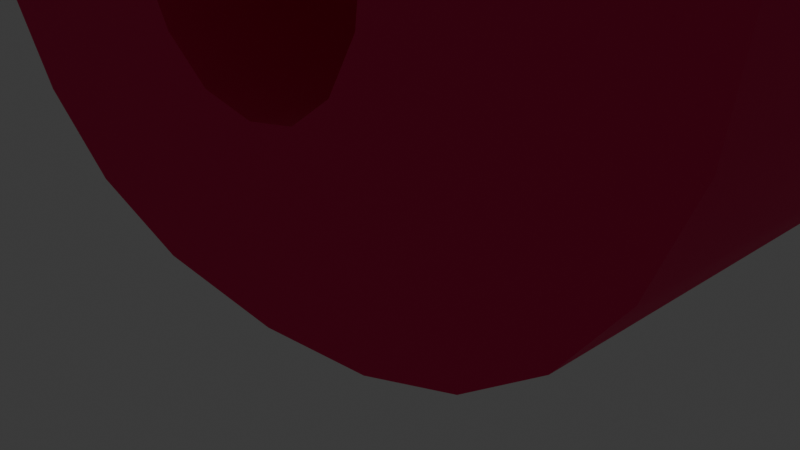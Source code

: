 # Source: six.blend  (saved by Blender 4.5.90; exported with 4.5.12 LTS)
import bpy
from mathutils import Matrix  # noqa: F401  (used for matrix-valued properties, if any)

bpy.ops.wm.read_factory_settings(use_empty=True)
scene = bpy.context.scene
scene.name = 'Scene'

# ---- collections
col_collection = bpy.data.collections.new('Collection'); scene.collection.children.link(col_collection)

# ---- materials (node trees are filled in below, after node groups)
mat_color_3888547 = bpy.data.materials.new('color_3888547')
mat_color_3888547.diffuse_color = (0.2314, 0.3333, 0.6392, 1.0)

# ---- material node trees
mat_color_3888547.use_nodes = True; mat_color_3888547.node_tree.nodes.clear()
_N = mat_color_3888547.node_tree.nodes; _L = mat_color_3888547.node_tree.links
n0 = _N.new('ShaderNodeBsdfPrincipled'); n0.name = 'Principled BSDF'; n0.location = (10, 300)
n0.inputs[0].default_value = (0.8148, 0.01298, 0.1248, 1.0)
n0.inputs[2].default_value = 1.0
n1 = _N.new('ShaderNodeOutputMaterial'); n1.name = 'Material Output'; n1.location = (300, 300)
_L.new(n0.outputs[0], n1.inputs[0])
n1.is_active_output = True

# ---- world
world_world = bpy.data.worlds.new('World'); scene.world = world_world
world_world.use_nodes = True; world_world.node_tree.nodes.clear()
_N = world_world.node_tree.nodes; _L = world_world.node_tree.links
n0 = _N.new('ShaderNodeOutputWorld'); n0.name = 'World Output'; n0.location = (300, 300)
n1 = _N.new('ShaderNodeBackground'); n1.name = 'Background'; n1.location = (10, 300)
n1.inputs[0].default_value = (0.05088, 0.05088, 0.05088, 1.0)
_L.new(n1.outputs[0], n0.inputs[0])
n0.is_active_output = True
world_world.color = (0.05088, 0.05088, 0.05088)
world_world.sun_shadow_jitter_overblur = 0.0

# ---- cameras
cam_camera = bpy.data.cameras.new('Camera')
cam_camera.clip_end = 100.0
cam_camera.ortho_scale = 7.314

# ---- lights
light_light = bpy.data.lights.new('Light', 'POINT')
light_light.energy = 1000.0
light_light.shadow_soft_size = 0.1

# ---- meshes
me_object_5 = bpy.data.meshes.new('Object_5')
me_object_5.from_pydata([(34.22, 11.39, 0.0), (34.11, 12.17, 0.0), (31.04, 12.19, 0.0), (36.48, 8.432, 0.0), (35.62, 10.33, 0.0), (35.13, 8.7, 0.0), (37.84, 8.697, 0.0), (36.19, 10.46, 0.0), (38.98, 9.489, 0.0), (36.67, 10.82, 0.0), (35.03, 10.45, 0.0), (34.0, 9.527, 0.0), (32.15, 5.954, 0.0), (34.45, 7.203, 0.0), (31.2, 7.747, 0.0), (30.89, 10.34, 0.0), (36.99, 13.05, 0.0), (38.87, 14.96, 0.0), (36.68, 13.62, 0.0), (37.09, 12.25, 0.0), (39.87, 13.21, 0.0), (35.75, 16.0, 0.0), (36.22, 13.97, 0.0), (37.02, 15.88, 0.0), (39.74, 10.69, 0.0), (36.98, 11.43, 0.0), (38.05, 15.54, 0.0), (34.26, 15.86, 0.0), (35.67, 14.08, 0.0), (39.48, 14.17, 0.0), (40.0, 12.17, 0.0), (35.06, 13.96, 0.0), (33.09, 15.43, 0.0), (34.56, 13.57, 0.0), (34.54, 10.81, 0.0), (32.19, 14.7, 0.0), (31.49, 13.63, 0.0), (34.22, 12.97, 0.0), (37.02, 15.88, -4.0), (35.75, 16.0, -4.0), (37.72, 4.868, -4.0), (36.31, 6.712, -4.0), (39.0, 5.762, -4.0), (36.71, 7.618, -4.0), (39.77, 7.24, -4.0), (35.61, 6.448, -4.0), (35.64, 4.562, -4.0), (34.94, 6.637, -4.0), (33.65, 4.91, -4.0), (34.45, 7.203, -4.0), (32.15, 5.954, -4.0), (31.2, 7.747, -4.0), (36.48, 8.432, -4.0), (36.19, 10.46, -4.0), (37.84, 8.697, -4.0), (36.67, 10.82, -4.0), (34.0, 9.527, -4.0), (30.89, 10.34, -4.0), (38.05, 15.54, -4.0), (36.22, 13.97, -4.0), (38.87, 14.96, -4.0), (36.68, 13.62, -4.0), (39.48, 14.17, -4.0), (36.99, 13.05, -4.0), (39.87, 13.21, -4.0), (40.0, 12.17, -4.0), (39.74, 10.69, -4.0), (38.98, 9.489, -4.0), (37.09, 12.25, -4.0), (36.98, 11.43, -4.0), (33.09, 15.43, -4.0), (34.26, 15.86, -4.0), (34.11, 12.17, -4.0), (34.22, 12.97, -4.0), (34.56, 13.57, -4.0), (35.06, 13.96, -4.0), (35.67, 14.08, -4.0), (35.62, 10.33, -4.0), (35.03, 10.45, -4.0), (34.54, 10.81, -4.0), (34.22, 11.39, -4.0), (31.04, 12.19, -4.0), (31.49, 13.63, -4.0), (32.19, 14.7, -4.0), (39.77, 7.24, 0.0), (36.71, 7.618, 0.0), (39.0, 5.762, 0.0), (37.72, 4.868, 0.0), (36.31, 6.712, 0.0), (34.94, 6.637, 0.0), (35.64, 4.562, 0.0), (35.61, 6.448, 0.0), (33.65, 4.91, 0.0), (35.13, 8.7, -4.0), (35.64, 4.562, 0.0), (37.72, 4.868, 0.0), (32.19, 14.7, -4.0), (34.54, 10.81, -4.0), (35.62, 10.33, -4.0), (35.67, 14.08, -4.0), (34.26, 15.86, -4.0), (33.09, 15.43, -4.0), (37.09, 12.25, -4.0), (40.0, 12.17, -4.0), (39.87, 13.21, -4.0), (36.99, 13.05, -4.0), (38.87, 14.96, -4.0), (36.22, 13.97, -4.0), (30.89, 10.34, -4.0), (34.0, 9.527, -4.0), (34.0, 9.527, -4.0), (37.84, 8.697, -4.0), (36.19, 10.46, -4.0), (36.48, 8.432, -4.0), (34.56, 13.57, -4.0), (33.65, 4.91, -4.0), (34.11, 12.17, -4.0), (34.94, 6.637, -4.0), (36.22, 13.97, 0.0), (37.09, 12.25, 0.0), (34.26, 15.86, 0.0), (33.65, 4.91, 0.0), (38.05, 15.54, -4.0), (34.56, 13.57, 0.0), (38.87, 14.96, 0.0), (35.61, 6.448, 0.0), (38.98, 9.489, -4.0), (31.2, 7.747, 0.0), (34.45, 7.203, 0.0), (34.0, 9.527, 0.0), (34.0, 9.527, 0.0), (32.15, 5.954, 0.0), (36.67, 10.82, -4.0), (36.48, 8.432, 0.0), (36.71, 7.618, 0.0), (36.71, 7.618, 0.0), (31.04, 12.19, 0.0), (34.54, 10.81, 0.0), (36.67, 10.82, 0.0), (34.22, 11.39, -4.0), (36.68, 13.62, -4.0), (35.62, 10.33, 0.0), (31.49, 13.63, -4.0), (33.09, 15.43, 0.0), (36.19, 10.46, 0.0), (36.98, 11.43, -4.0), (39.48, 14.17, -4.0), (38.98, 9.489, 0.0), (31.04, 12.19, -4.0), (34.22, 11.39, 0.0), (36.68, 13.62, 0.0), (36.71, 7.618, -4.0), (36.71, 7.618, -4.0), (35.13, 8.7, -4.0), (34.94, 6.637, 0.0), (34.11, 12.17, 0.0), (37.84, 8.697, 0.0), (39.87, 13.21, 0.0), (35.03, 10.45, -4.0), (36.99, 13.05, 0.0), (37.02, 15.88, -4.0), (32.15, 5.954, -4.0), (30.89, 10.34, 0.0), (35.75, 16.0, 0.0), (34.22, 12.97, -4.0), (35.03, 10.45, 0.0), (37.02, 15.88, 0.0), (34.45, 7.203, -4.0), (39.74, 10.69, 0.0), (38.05, 15.54, 0.0), (35.67, 14.08, 0.0), (36.98, 11.43, 0.0), (39.48, 14.17, 0.0), (39.0, 5.762, 0.0), (39.74, 10.69, -4.0), (35.06, 13.96, 0.0), (32.19, 14.7, 0.0), (31.49, 13.63, 0.0), (34.22, 12.97, 0.0), (35.75, 16.0, -4.0), (40.0, 12.17, 0.0), (37.72, 4.868, -4.0), (36.31, 6.712, 0.0), (36.31, 6.712, 0.0), (39.77, 7.24, 0.0), (39.77, 7.24, 0.0), (35.06, 13.96, -4.0), (39.0, 5.762, -4.0), (36.31, 6.712, -4.0), (36.31, 6.712, -4.0), (39.77, 7.24, -4.0), (39.77, 7.24, -4.0), (31.2, 7.747, -4.0), (35.61, 6.448, -4.0), (35.13, 8.7, 0.0), (35.64, 4.562, -4.0)], [], [(0, 1, 2), (3, 4, 5), (6, 7, 3), (8, 9, 6), (4, 10, 5), (11, 5, 10), (12, 13, 14), (15, 14, 11), (16, 17, 18), (19, 20, 16), (21, 22, 23), (8, 24, 25), (17, 26, 18), (27, 28, 21), (9, 8, 25), (17, 16, 29), (25, 30, 19), (20, 19, 30), (30, 25, 24), (29, 16, 20), (28, 27, 31), (31, 32, 33), (18, 26, 22), (26, 23, 22), (21, 28, 22), (4, 3, 7), (7, 6, 9), (0, 15, 34), (10, 34, 11), (35, 36, 37), (37, 33, 35), (32, 35, 33), (27, 32, 31), (36, 2, 1), (1, 37, 36), (2, 15, 0), (11, 34, 15), (163, 166, 38), (163, 39, 120), (38, 39, 163), (40, 41, 42), (41, 43, 42), (44, 42, 43), (41, 40, 45), (46, 45, 40), (45, 46, 47), (46, 48, 47), (47, 48, 49), (50, 49, 48), (50, 51, 49), (52, 53, 54), (53, 55, 54), (49, 51, 56), (57, 56, 51), (160, 58, 59), (58, 60, 61), (61, 59, 58), (60, 62, 63), (63, 61, 60), (127, 162, 192), (122, 38, 169), (166, 169, 38), (169, 124, 122), (122, 124, 106), (124, 172, 146), (124, 146, 106), (172, 64, 146), (64, 172, 157), (157, 180, 65), (157, 65, 64), (168, 66, 65), (168, 65, 180), (67, 66, 168), (67, 168, 147), (150, 107, 140), (159, 150, 140), (159, 140, 105), (119, 159, 105), (119, 105, 68), (171, 119, 68), (171, 68, 69), (138, 171, 69), (138, 69, 132), (143, 70, 176), (70, 143, 71), (120, 71, 143), (120, 39, 71), (72, 73, 178), (72, 178, 155), (178, 73, 74), (178, 74, 123), (175, 123, 74), (175, 74, 75), (170, 175, 75), (170, 75, 76), (118, 170, 76), (118, 76, 107), (150, 118, 107), (144, 138, 112), (132, 112, 138), (144, 112, 77), (144, 77, 141), (141, 77, 78), (141, 78, 165), (165, 78, 79), (165, 79, 137), (137, 79, 80), (137, 80, 149), (149, 80, 72), (149, 72, 155), (162, 108, 192), (108, 162, 136), (108, 136, 81), (136, 177, 82), (136, 82, 81), (177, 176, 83), (177, 83, 82), (70, 83, 176), (84, 85, 86), (87, 86, 88), (88, 86, 85), (89, 90, 91), (88, 91, 87), (87, 91, 90), (90, 89, 92), (12, 92, 13), (11, 14, 13), (89, 13, 92), (104, 103, 102), (62, 104, 63), (102, 63, 104), (126, 54, 55), (55, 145, 126), (174, 126, 145), (103, 174, 145), (145, 102, 103), (114, 101, 186), (99, 186, 100), (164, 96, 114), (99, 179, 59), (160, 59, 179), (179, 99, 100), (98, 53, 52), (52, 93, 98), (158, 98, 93), (93, 56, 158), (97, 158, 56), (57, 148, 139), (139, 97, 57), (56, 57, 97), (116, 142, 164), (116, 139, 148), (100, 186, 101), (101, 114, 96), (96, 164, 142), (142, 116, 148), (190, 184, 173), (190, 173, 187), (173, 95, 181), (173, 181, 187), (95, 94, 195), (95, 195, 181), (195, 94, 121), (195, 121, 115), (115, 121, 131), (115, 131, 161), (182, 134, 151), (182, 151, 188), (135, 185, 152), (191, 152, 185), (183, 189, 193), (183, 193, 125), (125, 193, 117), (125, 117, 154), (147, 156, 111), (147, 111, 67), (128, 154, 167), (117, 167, 154), (128, 167, 129), (156, 133, 113), (156, 113, 111), (133, 194, 153), (133, 153, 113), (167, 109, 129), (194, 130, 110), (194, 110, 153), (131, 127, 192), (131, 192, 161)])
me_object_5.polygons.foreach_set('use_smooth', [0, 0, 0, 0, 0, 0, 0, 0, 0, 0, 0, 0, 0, 0, 1, 0, 0, 0, 0, 0, 0, 0, 0, 0, 0, 0, 0, 0, 0, 0, 0, 0, 0, 0, 0, 1, 0, 1, 1, 1, 0, 0, 0, 0, 1, 0, 0, 0, 0, 0, 0, 0, 0, 0, 0, 0, 0, 0, 0, 1, 1, 1, 1, 1, 1, 1, 1, 1, 1, 1, 1, 1, 1, 1, 1, 1, 1, 1, 1, 1, 1, 1, 1, 1, 1, 1, 1, 1, 1, 1, 1, 1, 1, 1, 1, 1, 1, 1, 1, 1, 1, 1, 1, 1, 1, 1, 1, 1, 1, 1, 1, 1, 1, 1, 1, 1, 1, 1, 0, 0, 0, 0, 0, 1, 0, 0, 0, 0, 0, 0, 0, 0, 1, 0, 0, 0, 0, 0, 0, 0, 0, 0, 0, 0, 0, 0, 0, 1, 0, 0, 0, 0, 0, 0, 0, 0, 1, 1, 1, 1, 1, 1, 1, 1, 1, 1, 0, 0, 1, 1, 1, 1, 1, 1, 1, 1, 1, 1, 1, 1, 1, 1, 1, 1, 1, 1, 1, 1])
_ca = me_object_5.color_attributes.new('Color', 'FLOAT_COLOR', 'POINT')
_ca.data.foreach_set('color', [1.0, 0.4969, 0.6795, 1.0, 1.0, 0.4969, 0.6795, 1.0, 1.0, 0.4969, 0.6795, 1.0, 1.0, 0.4969, 0.6795, 1.0, 1.0, 0.4969, 0.6795, 1.0, 1.0, 0.4969, 0.6795, 1.0, 1.0, 0.4969, 0.6795, 1.0, 1.0, 0.4969, 0.6795, 1.0, 1.0, 0.4969, 0.6795, 1.0, 1.0, 0.4969, 0.6795, 1.0, 1.0, 0.4969, 0.6795, 1.0, 1.0, 0.4969, 0.6795, 1.0, 1.0, 0.4969, 0.6795, 1.0, 1.0, 0.4969, 0.6795, 1.0, 1.0, 0.4969, 0.6795, 1.0, 1.0, 0.4969, 0.6795, 1.0, 1.0, 0.4969, 0.6795, 1.0, 1.0, 0.4969, 0.6795, 1.0, 1.0, 0.4969, 0.6795, 1.0, 1.0, 0.4969, 0.6795, 1.0, 1.0, 0.4969, 0.6795, 1.0, 1.0, 0.4969, 0.6795, 1.0, 1.0, 0.4969, 0.6795, 1.0, 1.0, 0.4969, 0.6795, 1.0, 1.0, 0.4969, 0.6795, 1.0, 1.0, 0.4969, 0.6795, 1.0, 1.0, 0.4969, 0.6795, 1.0, 1.0, 0.4969, 0.6795, 1.0, 1.0, 0.4969, 0.6795, 1.0, 1.0, 0.4969, 0.6795, 1.0, 1.0, 0.4969, 0.6795, 1.0, 1.0, 0.4969, 0.6795, 1.0, 1.0, 0.4969, 0.6795, 1.0, 1.0, 0.4969, 0.6795, 1.0, 1.0, 0.4969, 0.6795, 1.0, 1.0, 0.4969, 0.6795, 1.0, 1.0, 0.4969, 0.6795, 1.0, 1.0, 0.4969, 0.6795, 1.0, 1.0, 0.4969, 0.6795, 1.0, 1.0, 0.4969, 0.6795, 1.0, 1.0, 0.4969, 0.6795, 1.0, 1.0, 0.4969, 0.6795, 1.0, 1.0, 0.4969, 0.6795, 1.0, 1.0, 0.4969, 0.6795, 1.0, 1.0, 0.4969, 0.6795, 1.0, 1.0, 0.4969, 0.6795, 1.0, 1.0, 0.4969, 0.6795, 1.0, 1.0, 0.4969, 0.6795, 1.0, 1.0, 0.4969, 0.6795, 1.0, 1.0, 0.4969, 0.6795, 1.0, 1.0, 0.4969, 0.6795, 1.0, 1.0, 0.4969, 0.6795, 1.0, 1.0, 0.4969, 0.6795, 1.0, 1.0, 0.4969, 0.6795, 1.0, 1.0, 0.4969, 0.6795, 1.0, 1.0, 0.4969, 0.6795, 1.0, 1.0, 0.4969, 0.6795, 1.0, 1.0, 0.4969, 0.6795, 1.0, 1.0, 0.4969, 0.6795, 1.0, 1.0, 0.4969, 0.6795, 1.0, 1.0, 0.4969, 0.6795, 1.0, 1.0, 0.4969, 0.6795, 1.0, 1.0, 0.4969, 0.6795, 1.0, 1.0, 0.4969, 0.6795, 1.0, 1.0, 0.4969, 0.6795, 1.0, 1.0, 0.4969, 0.6795, 1.0, 1.0, 0.4969, 0.6795, 1.0, 1.0, 0.4969, 0.6795, 1.0, 1.0, 0.4969, 0.6795, 1.0, 1.0, 0.4969, 0.6795, 1.0, 1.0, 0.4969, 0.6795, 1.0, 1.0, 0.4969, 0.6795, 1.0, 1.0, 0.4969, 0.6795, 1.0, 1.0, 0.4969, 0.6795, 1.0, 1.0, 0.4969, 0.6795, 1.0, 1.0, 0.4969, 0.6795, 1.0, 1.0, 0.4969, 0.6795, 1.0, 1.0, 0.4969, 0.6795, 1.0, 1.0, 0.4969, 0.6795, 1.0, 1.0, 0.4969, 0.6795, 1.0, 1.0, 0.4969, 0.6795, 1.0, 1.0, 0.4969, 0.6795, 1.0, 1.0, 0.4969, 0.6795, 1.0, 1.0, 0.4969, 0.6795, 1.0, 1.0, 0.4969, 0.6795, 1.0, 1.0, 0.4969, 0.6795, 1.0, 1.0, 0.4969, 0.6795, 1.0, 1.0, 0.4969, 0.6795, 1.0, 1.0, 0.4969, 0.6795, 1.0, 1.0, 0.4969, 0.6795, 1.0, 1.0, 0.4969, 0.6795, 1.0, 1.0, 0.4969, 0.6795, 1.0, 1.0, 0.4969, 0.6795, 1.0, 1.0, 0.4969, 0.6795, 1.0, 1.0, 0.4969, 0.6795, 1.0, 1.0, 0.4969, 0.6795, 1.0, 1.0, 0.4969, 0.6795, 1.0, 1.0, 0.4969, 0.6795, 1.0, 1.0, 0.4969, 0.6795, 1.0, 1.0, 0.4969, 0.6795, 1.0, 1.0, 0.4969, 0.6795, 1.0, 1.0, 0.4969, 0.6795, 1.0, 1.0, 0.4969, 0.6795, 1.0, 1.0, 0.4969, 0.6795, 1.0, 1.0, 0.4969, 0.6795, 1.0, 1.0, 0.4969, 0.6795, 1.0, 1.0, 0.4969, 0.6795, 1.0, 1.0, 0.4969, 0.6795, 1.0, 1.0, 0.4969, 0.6795, 1.0, 1.0, 0.4969, 0.6795, 1.0, 1.0, 0.4969, 0.6795, 1.0, 1.0, 0.4969, 0.6795, 1.0, 1.0, 0.4969, 0.6795, 1.0, 1.0, 0.4969, 0.6795, 1.0, 1.0, 0.4969, 0.6795, 1.0, 1.0, 0.4969, 0.6795, 1.0, 1.0, 0.4969, 0.6795, 1.0, 1.0, 0.4969, 0.6795, 1.0, 1.0, 0.4969, 0.6795, 1.0, 1.0, 0.4969, 0.6795, 1.0, 1.0, 0.4969, 0.6795, 1.0, 1.0, 0.4969, 0.6795, 1.0, 1.0, 0.4969, 0.6795, 1.0, 1.0, 0.4969, 0.6795, 1.0, 1.0, 0.4969, 0.6795, 1.0, 1.0, 0.4969, 0.6795, 1.0, 1.0, 0.4969, 0.6795, 1.0, 1.0, 0.4969, 0.6795, 1.0, 1.0, 0.4969, 0.6795, 1.0, 1.0, 0.4969, 0.6795, 1.0, 1.0, 0.4969, 0.6795, 1.0, 1.0, 0.4969, 0.6795, 1.0, 1.0, 0.4969, 0.6795, 1.0, 1.0, 0.4969, 0.6795, 1.0, 1.0, 0.4969, 0.6795, 1.0, 1.0, 0.4969, 0.6795, 1.0, 1.0, 0.4969, 0.6795, 1.0, 1.0, 0.4969, 0.6795, 1.0, 1.0, 0.4969, 0.6795, 1.0, 1.0, 0.4969, 0.6795, 1.0, 1.0, 0.4969, 0.6795, 1.0, 1.0, 0.4969, 0.6795, 1.0, 1.0, 0.4969, 0.6795, 1.0, 1.0, 0.4969, 0.6795, 1.0, 1.0, 0.4969, 0.6795, 1.0, 1.0, 0.4969, 0.6795, 1.0, 1.0, 0.4969, 0.6795, 1.0, 1.0, 0.4969, 0.6795, 1.0, 1.0, 0.4969, 0.6795, 1.0, 1.0, 0.4969, 0.6795, 1.0, 1.0, 0.4969, 0.6795, 1.0, 1.0, 0.4969, 0.6795, 1.0, 1.0, 0.4969, 0.6795, 1.0, 1.0, 0.4969, 0.6795, 1.0, 1.0, 0.4969, 0.6795, 1.0, 1.0, 0.4969, 0.6795, 1.0, 1.0, 0.4969, 0.6795, 1.0, 1.0, 0.4969, 0.6795, 1.0, 1.0, 0.4969, 0.6795, 1.0, 1.0, 0.4969, 0.6795, 1.0, 1.0, 0.4969, 0.6795, 1.0, 1.0, 0.4969, 0.6795, 1.0, 1.0, 0.4969, 0.6795, 1.0, 1.0, 0.4969, 0.6795, 1.0, 1.0, 0.4969, 0.6795, 1.0, 1.0, 0.4969, 0.6795, 1.0, 1.0, 0.4969, 0.6795, 1.0, 1.0, 0.4969, 0.6795, 1.0, 1.0, 0.4969, 0.6795, 1.0, 1.0, 0.4969, 0.6795, 1.0, 1.0, 0.4969, 0.6795, 1.0, 1.0, 0.4969, 0.6795, 1.0, 1.0, 0.4969, 0.6795, 1.0, 1.0, 0.4969, 0.6795, 1.0, 1.0, 0.4969, 0.6795, 1.0, 1.0, 0.4969, 0.6795, 1.0, 1.0, 0.4969, 0.6795, 1.0, 1.0, 0.4969, 0.6795, 1.0, 1.0, 0.4969, 0.6795, 1.0, 1.0, 0.4969, 0.6795, 1.0, 1.0, 0.4969, 0.6795, 1.0, 1.0, 0.4969, 0.6795, 1.0, 1.0, 0.4969, 0.6795, 1.0, 1.0, 0.4969, 0.6795, 1.0, 1.0, 0.4969, 0.6795, 1.0, 1.0, 0.4969, 0.6795, 1.0, 1.0, 0.4969, 0.6795, 1.0, 1.0, 0.4969, 0.6795, 1.0, 1.0, 0.4969, 0.6795, 1.0, 1.0, 0.4969, 0.6795, 1.0, 1.0, 0.4969, 0.6795, 1.0, 1.0, 0.4969, 0.6795, 1.0, 1.0, 0.4969, 0.6795, 1.0, 1.0, 0.4969, 0.6795, 1.0, 1.0, 0.4969, 0.6795, 1.0, 1.0, 0.4969, 0.6795, 1.0])
me_object_5.materials.append(mat_color_3888547)
me_object_5.update()
me_object_5.normals_split_custom_set([tuple(v) for v in zip(*[iter([0.0, 0.0, 1.0, 0.0, 0.0, 1.0, 0.0, 0.0, 1.0, 0.0, 0.0, 1.0, 0.0, 0.0, 1.0, 0.0, 0.0, 1.0, 0.0, 0.0, 1.0, 0.0, 0.0, 1.0, 0.0, 0.0, 1.0, 0.0, 0.0, 1.0, 0.0, 0.0, 1.0, 0.0, 0.0, 1.0, 0.0, 0.0, 1.0, 0.0, 0.0, 1.0, 0.0, 0.0, 1.0, 0.0, 0.0, 1.0, 0.0, 0.0, 1.0, 0.0, 0.0, 1.0, 0.0, 0.0, 1.0, 0.0, 0.0, 1.0, 0.0, 0.0, 1.0, 0.0, 0.0, 1.0, 0.0, 0.0, 1.0, 0.0, 0.0, 1.0, 0.0, 0.0, 1.0, 0.0, 0.0, 1.0, 0.0, 0.0, 1.0, 0.0, 0.0, 1.0, 0.0, 0.0, 1.0, 0.0, 0.0, 1.0, 0.0, 0.0, 1.0, 0.0, 0.0, 1.0, 0.0, 0.0, 1.0, 0.0, 0.0, 1.0, 0.0, 0.0, 1.0, 0.0, 0.0, 1.0, 0.0, 0.0, 1.0, 0.0, 0.0, 1.0, 0.0, 0.0, 1.0, 0.0, 0.0, 1.0, 0.0, 0.0, 1.0, 0.0, 0.0, 1.0, 0.0, 0.0, 1.0, 0.0, 0.0, 1.0, 0.0, 0.0, 1.0, 0.0, 0.0, 1.0, 0.0, 0.0, 1.0, 0.0, 0.0, 1.0, 0.0, 0.0, 1.0, 0.0, 0.0, 1.0, 0.0, 0.0, 1.0, 0.0, 0.0, 1.0, 0.0, 0.0, 1.0, 0.0, 0.0, 1.0, 0.0, 0.0, 1.0, 0.0, 0.0, 1.0, 0.0, 0.0, 1.0, 0.0, 0.0, 1.0, 0.0, 0.0, 1.0, 0.0, 0.0, 1.0, 0.0, 0.0, 1.0, 0.0, 0.0, 1.0, 0.0, 0.0, 1.0, 0.0, 0.0, 1.0, 0.0, 0.0, 1.0, 0.0, 0.0, 1.0, 0.0, 0.0, 1.0, 0.0, 0.0, 1.0, 0.0, 0.0, 1.0, 0.0, 0.0, 1.0, 0.0, 0.0, 1.0, 0.0, 0.0, 1.0, 0.0, 0.0, 1.0, 0.0, 0.0, 1.0, 0.0, 0.0, 1.0, 0.0, 0.0, 1.0, 0.0, 0.0, 1.0, 0.0, 0.0, 1.0, 0.0, 0.0, 1.0, 0.0, 0.0, 1.0, 0.0, 0.0, 1.0, 0.0, 0.0, 1.0, 0.0, 0.0, 1.0, 0.0, 0.0, 1.0, 0.0, 0.0, 1.0, 0.0, 0.0, 1.0, 0.0, 0.0, 1.0, 0.0, 0.0, 1.0, 0.0, 0.0, 1.0, 0.0, 0.0, 1.0, 0.0, 0.0, 1.0, 0.0, 0.0, 1.0, 0.0, 0.0, 1.0, 0.0, 0.0, 1.0, 0.0, 0.0, 1.0, 0.0, 0.0, 1.0, 0.0, 0.0, 1.0, 0.0, 0.0, 1.0, 0.0, 0.0, 1.0, 0.0, 0.0, 1.0, 0.0, 0.0, 1.0, 0.0, 0.0, 1.0, 0.0, 0.0, 1.0, 0.0, 0.0, 1.0, 0.0, 0.0, 1.0, 0.0, 0.0, 1.0, 0.0, 0.0, 1.0, 0.0, 0.0, 1.0, 0.0, 0.0, 1.0, 0.0, 0.0, 1.0, 0.0, 0.0, 1.0, 0.02236, 0.9997, 0.0, 0.1979, 0.9802, 7.829e-10, 0.1979, 0.9802, 0.0, 0.02236, 0.9997, 0.0, -0.03946, 0.9992, 0.0, -0.1679, 0.9858, 0.0, 0.1979, 0.9802, 0.0, -0.03946, 0.9992, 0.0, 0.02236, 0.9997, 0.0, 0.0, 0.0, -1.0, 0.0, 0.0, -1.0, 0.0, 0.0, -1.0, 0.0, 0.0, -1.0, 0.0, 0.0, -1.0, 0.0, 0.0, -1.0, 0.0, 0.0, -1.0, 0.0, 0.0, -1.0, 0.0, 0.0, -1.0, 0.0, 0.0, -1.0, 0.0, 0.0, -1.0, 0.0, 0.0, -1.0, 0.0, 0.0, -1.0, 0.0, 0.0, -1.0, 0.0, 0.0, -1.0, 0.0, 0.0, -1.0, 0.0, 0.0, -1.0, 0.0, 0.0, -1.0, 0.0, 0.0, -1.0, 0.0, 0.0, -1.0, 0.0, 0.0, -1.0, 0.0, 0.0, -1.0, 0.0, 0.0, -1.0, 0.0, 0.0, -1.0, 0.0, 0.0, -1.0, 0.0, 0.0, -1.0, 0.0, 0.0, -1.0, 0.0, 0.0, -1.0, 0.0, 0.0, -1.0, 0.0, 0.0, -1.0, 0.0, 0.0, -1.0, 0.0, 0.0, -1.0, 0.0, 0.0, -1.0, 0.0, 0.0, -1.0, 0.0, 0.0, -1.0, 0.0, 0.0, -1.0, 0.0, 0.0, -1.0, 0.0, 0.0, -1.0, 0.0, 0.0, -1.0, 0.0, 0.0, -1.0, 0.0, 0.0, -1.0, 0.0, 0.0, -1.0, 0.0, 0.0, -1.0, 0.0, 0.0, -1.0, 0.0, 0.0, -1.0, 0.0, 0.0, -1.0, 0.0, 0.0, -1.0, 0.0, 0.0, -1.0, 0.0, 0.0, -1.0, 0.0, 0.0, -1.0, 0.0, 0.0, -1.0, 0.0, 0.0, -1.0, 0.0, 0.0, -1.0, 0.0, 0.0, -1.0, 0.0, 0.0, -1.0, 0.0, 0.0, -1.0, 0.0, 0.0, -1.0, -0.9611, -0.2761, 0.0, -0.9977, -0.06809, 4.221e-09, -0.9611, -0.276, -2.035e-09, 0.4895, 0.872, -3.718e-09, 0.1979, 0.9802, 0.0, 0.4033, 0.9151, 4.71e-09, 0.1979, 0.9802, 7.829e-10, 0.4033, 0.9151, 4.71e-09, 0.1979, 0.9802, 0.0, 0.4033, 0.9151, 4.71e-09, 0.6907, 0.7232, 0.0, 0.4895, 0.872, -3.718e-09, 0.4895, 0.872, -3.718e-09, 0.6907, 0.7232, 0.0, 0.6907, 0.7232, -4.456e-11, 0.6907, 0.7232, 0.0, 0.8888, 0.4584, 0.0, 0.8431, 0.5377, 0.0, 0.6907, 0.7232, 0.0, 0.8431, 0.5377, 0.0, 0.6907, 0.7232, -4.456e-11, 0.8888, 0.4584, 0.0, 0.9561, 0.293, 0.0, 0.8431, 0.5377, 0.0, 0.9561, 0.293, 0.0, 0.8888, 0.4584, 0.0, 0.9783, 0.2074, 0.0, 0.9783, 0.2074, 0.0, 0.9987, -0.05019, 0.0, 0.9987, -0.05021, 1.016e-05, 0.9783, 0.2074, 0.0, 0.9987, -0.05021, 1.016e-05, 0.9561, 0.293, 0.0, 0.9343, -0.3565, 4.833e-10, 0.9343, -0.3566, 0.0, 0.9987, -0.05021, 1.016e-05, 0.9343, -0.3565, 4.833e-10, 0.9987, -0.05021, 1.016e-05, 0.9987, -0.05019, 0.0, 0.7668, -0.6419, 0.0, 0.9343, -0.3566, 0.0, 0.9343, -0.3565, 4.833e-10, 0.7668, -0.6419, 0.0, 0.9343, -0.3565, 4.833e-10, 0.6751, -0.7377, 0.0, -0.7204, -0.6936, 5.274e-09, -0.482, -0.8762, -2.916e-06, -0.8131, -0.5821, -7.407e-09, -0.9388, -0.3444, 3.755e-09, -0.7204, -0.6936, 5.274e-09, -0.8131, -0.5821, -7.407e-09, -0.9388, -0.3444, 3.755e-09, -0.8131, -0.5821, -7.407e-09, -0.9735, -0.2285, -6.822e-09, -0.9992, -0.04038, 3.579e-09, -0.9388, -0.3444, 3.755e-09, -0.9735, -0.2285, -6.822e-09, -0.9992, -0.04038, 3.579e-09, -0.9735, -0.2285, -6.822e-09, -0.999, 0.04488, -3.874e-09, -0.9735, 0.2289, 6.583e-09, -0.9992, -0.04038, 3.579e-09, -0.999, 0.04488, -3.874e-09, -0.9735, 0.2289, 6.583e-09, -0.999, 0.04488, -3.874e-09, -0.9394, 0.3428, -3.806e-09, -0.7754, 0.6315, 1.194e-09, -0.9735, 0.2289, 6.583e-09, -0.9394, 0.3428, -3.806e-09, -0.7754, 0.6315, 1.194e-09, -0.9394, 0.3428, -3.806e-09, -0.7754, 0.6315, 0.0, -0.4392, 0.8984, 0.0, -0.5374, 0.8433, 0.0, -0.7123, 0.7019, 0.0, -0.5374, 0.8433, 0.0, -0.4392, 0.8984, 0.0, -0.2502, 0.9682, 0.0, -0.1679, 0.9858, 0.0, -0.2502, 0.9682, 0.0, -0.4392, 0.8984, 0.0, -0.1679, 0.9858, 0.0, -0.03946, 0.9992, 0.0, -0.2502, 0.9682, 0.0, 1.0, -0.003115, -1.525e-10, 0.9521, -0.3058, 0.0, 0.9521, -0.3059, 1.247e-09, 1.0, -0.003115, -1.525e-10, 0.9521, -0.3059, 1.247e-09, 1.0, -0.003171, 0.0, 0.9521, -0.3059, 1.247e-09, 0.9521, -0.3058, 0.0, 0.7607, -0.6491, 0.0, 0.9521, -0.3059, 1.247e-09, 0.7607, -0.6491, 0.0, 0.7607, -0.6491, 8.528e-10, 0.4839, -0.8751, 6.689e-09, 0.7607, -0.6491, 8.528e-10, 0.7607, -0.6491, 0.0, 0.4839, -0.8751, 6.689e-09, 0.7607, -0.6491, 0.0, 0.3489, -0.9372, -2.761e-06, 0.07961, -0.9968, -2.676e-05, 0.4839, -0.8751, 6.689e-09, 0.3489, -0.9372, -2.761e-06, 0.07961, -0.9968, -2.676e-05, 0.3489, -0.9372, -2.761e-06, -0.05934, -0.9982, 2.12e-05, -0.3452, -0.9385, 6.482e-09, 0.07961, -0.9968, -2.676e-05, -0.05934, -0.9982, 2.12e-05, -0.3452, -0.9385, 6.482e-09, -0.05934, -0.9982, 2.12e-05, -0.482, -0.8762, -2.916e-06, -0.7204, -0.6936, 5.274e-09, -0.3452, -0.9385, 6.482e-09, -0.482, -0.8762, -2.916e-06, -0.3529, 0.9357, 0.0, -0.7754, 0.6315, 1.194e-09, -0.4913, 0.871, 0.0, -0.7754, 0.6315, 0.0, -0.4913, 0.871, 0.0, -0.7754, 0.6315, 1.194e-09, -0.3529, 0.9357, 0.0, -0.4913, 0.871, 0.0, -0.07164, 0.9974, 0.0, -0.3529, 0.9357, 0.0, -0.07164, 0.9974, 0.0, 0.06592, 0.9978, 0.0, 0.06592, 0.9978, 0.0, -0.07164, 0.9974, 0.0, 0.3359, 0.9419, 0.0, 0.06592, 0.9978, 0.0, 0.3359, 0.9419, 0.0, 0.4697, 0.8828, 0.0, 0.4697, 0.8828, 0.0, 0.3359, 0.9419, 0.0, 0.7049, 0.7093, 0.0, 0.4697, 0.8828, 0.0, 0.7049, 0.7093, 0.0, 0.7991, 0.6012, 0.0, 0.7991, 0.6012, 0.0, 0.7049, 0.7093, 0.0, 0.9311, 0.3647, 0.0, 0.7991, 0.6012, 0.0, 0.9311, 0.3647, 0.0, 0.9695, 0.2452, 0.0, 0.9695, 0.2452, 0.0, 0.9311, 0.3647, 0.0, 1.0, -0.003115, -1.525e-10, 0.9695, 0.2452, 0.0, 1.0, -0.003115, -1.525e-10, 1.0, -0.003171, 0.0, -0.9977, -0.06809, 4.221e-09, -1.0, -0.002409, -1.524e-09, -0.9611, -0.276, -2.035e-09, -1.0, -0.002409, -1.524e-09, -0.9977, -0.06809, 4.221e-09, -0.9837, 0.1796, 9.797e-10, -1.0, -0.002409, -1.524e-09, -0.9837, 0.1796, 9.797e-10, -0.9837, 0.1797, 0.0, -0.9837, 0.1796, 9.797e-10, -0.8885, 0.4589, 0.0, -0.927, 0.3752, 0.0, -0.9837, 0.1796, 9.797e-10, -0.927, 0.3752, 0.0, -0.9837, 0.1797, 0.0, -0.8885, 0.4589, 0.0, -0.7123, 0.7019, 0.0, -0.7808, 0.6248, 0.0, -0.8885, 0.4589, 0.0, -0.7808, 0.6248, 0.0, -0.927, 0.3752, 0.0, -0.5374, 0.8433, 0.0, -0.7808, 0.6248, 0.0, -0.7123, 0.7019, 0.0, 0.0, 0.0, 1.0, 0.0, 0.0, 1.0, 0.0, 0.0, 1.0, 0.0, 0.0, 1.0, 0.0, 0.0, 1.0, 0.0, 0.0, 1.0, 0.0, 0.0, 1.0, 0.0, 0.0, 1.0, 0.0, 0.0, 1.0, 0.0, 0.0, 1.0, 0.0, 0.0, 1.0, 0.0, 0.0, 1.0, 0.0, 0.0, 1.0, 0.0, 0.0, 1.0, 0.0, 0.0, 1.0, 0.0, 0.0, 1.0, 0.0, 0.0, 1.0, 0.0, 0.0, 1.0, 0.0, 0.0, 1.0, 0.0, 0.0, 1.0, 0.0, 0.0, 1.0, 0.0, 0.0, 1.0, 0.0, 0.0, 1.0, 0.0, 0.0, 1.0, 0.0, 0.0, 1.0, 0.0, 0.0, 1.0, 0.0, 0.0, 1.0, 0.0, 0.0, 1.0, 0.0, 0.0, 1.0, 0.0, 0.0, 1.0, 0.0, 0.0, -1.0, 0.0, 0.0, -1.0, 0.0, 0.0, -1.0, 0.0, 0.0, -1.0, 0.0, 0.0, -1.0, 0.0, 0.0, -1.0, 0.0, 0.0, -1.0, 0.0, 0.0, -1.0, 0.0, 0.0, -1.0, 0.0, 0.0, -1.0, 0.0, 0.0, -1.0, 0.0, 0.0, -1.0, 0.0, 0.0, -1.0, 0.0, 0.0, -1.0, 0.0, 0.0, -1.0, 0.0, 0.0, -1.0, 0.0, 0.0, -1.0, 0.0, 0.0, -1.0, 0.0, 0.0, -1.0, 0.0, 0.0, -1.0, 0.0, 0.0, -1.0, 0.0, 0.0, -1.0, 0.0, 0.0, -1.0, 0.0, 0.0, -1.0, 0.0, 0.0, -1.0, 0.0, 0.0, -1.0, 0.0, 0.0, -1.0, 0.0, 0.0, -1.0, 0.0, 0.0, -1.0, 0.0, 0.0, -1.0, 0.0, 0.0, -1.0, 0.0, 0.0, -1.0, 0.0, 0.0, -1.0, 0.0, 0.0, -1.0, 0.0, 0.0, -1.0, 0.0, 0.0, -1.0, 0.0, 0.0, -1.0, 0.0, 0.0, -1.0, 0.0, 0.0, -1.0, 0.0, 0.0, -1.0, 0.0, 0.0, -1.0, 0.0, 0.0, -1.0, 0.0, 0.0, -1.0, 0.0, 0.0, -1.0, 0.0, 0.0, -1.0, 0.0, 0.0, -1.0, 0.0, 0.0, -1.0, 0.0, 0.0, -1.0, 0.0, 0.0, -1.0, 0.0, 0.0, -1.0, 0.0, 0.0, -1.0, 0.0, 0.0, -1.0, 0.0, 0.0, -1.0, 0.0, 0.0, -1.0, 0.0, 0.0, -1.0, 0.0, 0.0, -1.0, 0.0, 0.0, -1.0, 0.0, 0.0, -1.0, 0.0, 0.0, -1.0, 0.0, 0.0, -1.0, 0.0, 0.0, -1.0, 0.0, 0.0, -1.0, 0.0, 0.0, -1.0, 0.0, 0.0, -1.0, 0.0, 0.0, -1.0, 0.0, 0.0, -1.0, 0.0, 0.0, -1.0, 0.0, 0.0, -1.0, 0.0, 0.0, -1.0, 0.0, 0.0, -1.0, 0.0, 0.0, -1.0, 0.0, 0.0, -1.0, 0.0, 0.0, -1.0, 0.0, 0.0, -1.0, 0.0, 0.0, -1.0, 0.0, 0.0, -1.0, 0.0, 0.0, -1.0, 0.0, 0.0, -1.0, 0.0, 0.0, -1.0, 0.0, 0.0, -1.0, 0.0, 0.0, -1.0, 0.0, 0.0, -1.0, 0.0, 0.0, -1.0, 0.0, 0.0, -1.0, 0.8871, -0.4616, 0.0, 0.8871, -0.4616, 0.0, 0.758, -0.6522, 7.356e-10, 0.8871, -0.4616, 0.0, 0.758, -0.6522, 7.356e-10, 0.758, -0.6522, 0.0, 0.758, -0.6522, 7.356e-10, 0.2667, -0.9638, 0.0, 0.4121, -0.9112, 0.0, 0.758, -0.6522, 7.356e-10, 0.4121, -0.9112, 0.0, 0.758, -0.6522, 0.0, 0.2667, -0.9638, 0.0, -0.01031, -0.9999, 2.998e-10, -0.01033, -0.9999, 0.0, 0.2667, -0.9638, 0.0, -0.01033, -0.9999, 0.0, 0.4121, -0.9112, 0.0, -0.01033, -0.9999, 0.0, -0.01031, -0.9999, 2.998e-10, -0.3025, -0.9532, -2.855e-05, -0.01033, -0.9999, 0.0, -0.3025, -0.9532, -2.855e-05, -0.4383, -0.8988, -5.553e-09, -0.4383, -0.8988, -5.553e-09, -0.3025, -0.9532, -2.855e-05, -0.7571, -0.6533, 0.0, -0.4383, -0.8988, -5.553e-09, -0.7571, -0.6533, 0.0, -0.7571, -0.6533, -1.089e-09, -0.9133, 0.4073, 0.0, -0.9133, 0.4073, 0.0, -0.9133, 0.4073, 0.0, -0.9133, 0.4073, 0.0, -0.9133, 0.4073, 0.0, -0.9133, 0.4073, 0.0, 0.1228, 0.9924, 0.0, 0.1228, 0.9924, 0.0, 0.1228, 0.9924, 0.0, 0.1228, 0.9924, 0.0, 0.1228, 0.9924, 0.0, 0.1228, 0.9924, 0.0, -0.3538, 0.9353, 0.0, -0.3538, 0.9353, 0.0, -0.1623, 0.9867, 0.0, -0.3538, 0.9353, 0.0, -0.1623, 0.9867, 0.0, 0.05614, 0.9984, 0.0, 0.05614, 0.9984, 0.0, -0.1623, 0.9867, 0.0, 0.4592, 0.8883, 0.0, 0.05614, 0.9984, 0.0, 0.4592, 0.8883, 0.0, 0.6227, 0.7825, 0.0, 0.6751, -0.7377, 0.0, 0.3235, -0.9462, 0.0, 0.453, -0.8915, 0.0, 0.6751, -0.7377, 0.0, 0.453, -0.8915, 0.0, 0.7668, -0.6419, 0.0, 0.9507, 0.3102, 0.0, 0.6227, 0.7825, 0.0, 0.9507, 0.3102, -1.22e-08, 0.4592, 0.8883, 0.0, 0.9507, 0.3102, -1.22e-08, 0.6227, 0.7825, 0.0, 0.9507, 0.3102, 0.0, 0.9507, 0.3102, -1.22e-08, 0.9822, 0.1881, 0.0, 0.3235, -0.9462, 0.0, -0.06675, -0.9978, 0.0, 0.06418, -0.9979, 0.0, 0.3235, -0.9462, 0.0, 0.06418, -0.9979, 0.0, 0.453, -0.8915, 0.0, -0.06675, -0.9978, 0.0, -0.4704, -0.8825, 0.0, -0.3364, -0.9417, 0.0, -0.06675, -0.9978, 0.0, -0.3364, -0.9417, 0.0, 0.06418, -0.9979, 0.0, 0.9507, 0.3102, -1.22e-08, 0.9822, 0.1881, 0.0, 0.9822, 0.1881, 0.0, -0.4704, -0.8825, 0.0, -0.5899, -0.8075, 0.0, -0.5899, -0.8075, 0.0, -0.4704, -0.8825, 0.0, -0.5899, -0.8075, 0.0, -0.3364, -0.9417, 0.0, -0.7571, -0.6533, 0.0, -0.9611, -0.2761, 0.0, -0.9611, -0.276, -2.035e-09, -0.7571, -0.6533, 0.0, -0.9611, -0.276, -2.035e-09, -0.7571, -0.6533, -1.089e-09])] * 3)])

# ---- objects
ob_sketchfab_model = bpy.data.objects.new('Sketchfab_model', None)
ob_tinker_obj_cleaner_materialmerger_gles = bpy.data.objects.new('tinker.obj.cleaner.materialmerger.gles', None)
ob_object_7 = bpy.data.objects.new('Object_7', me_object_5)
ob_light = bpy.data.objects.new('Light', light_light)
ob_camera = bpy.data.objects.new('Camera', cam_camera)

# ---- transforms, parenting, visibility, modifiers, constraints
ob_sketchfab_model.location = (0.0, 0.0, 0.0)
ob_sketchfab_model.rotation_mode = 'QUATERNION'
ob_sketchfab_model.rotation_quaternion = (0.7071, -0.7071, 0.0, 0.0)
ob_sketchfab_model.empty_display_size = 0.001
ob_tinker_obj_cleaner_materialmerger_gles.parent = ob_sketchfab_model
ob_tinker_obj_cleaner_materialmerger_gles.location = (0.0, 0.0, 0.0)
ob_tinker_obj_cleaner_materialmerger_gles.rotation_mode = 'QUATERNION'
ob_tinker_obj_cleaner_materialmerger_gles.rotation_quaternion = (1.0, 0.0, 0.0, 0.0)
ob_tinker_obj_cleaner_materialmerger_gles.empty_display_size = 0.001
ob_object_7.parent = ob_tinker_obj_cleaner_materialmerger_gles
ob_object_7.location = (-35.28, -15.78, 1.972)
ob_object_7.rotation_mode = 'QUATERNION'
ob_object_7.rotation_quaternion = (1.0, 0.0, 0.0, 0.0)
ob_light.location = (4.076, 1.005, 5.904)
ob_light.rotation_euler = (0.6503, 0.05522, 1.866)
ob_light.lock_rotations_4d = False
ob_light.empty_display_type = 'ARROWS'
ob_light.color = (0.0, 0.0, 0.0, 0.0)
ob_light.lineart.crease_threshold = 0.0
ob_camera.location = (7.359, -6.926, 4.958)
ob_camera.rotation_euler = (1.109, 0.0, 0.8149)
ob_camera.lock_rotations_4d = False
ob_camera.empty_display_type = 'ARROWS'
ob_camera.color = (0.0, 0.0, 0.0, 0.0)
ob_camera.display_type = 'WIRE'
ob_camera.lineart.crease_threshold = 0.0

# ---- collection membership
scene.collection.objects.link(ob_sketchfab_model)
scene.collection.objects.link(ob_tinker_obj_cleaner_materialmerger_gles)
scene.collection.objects.link(ob_object_7)
col_collection.objects.link(ob_light)
col_collection.objects.link(ob_camera)

# ---- scene / render settings (as saved in the file)
scene.camera = ob_camera
scene.frame_start = 1; scene.frame_end = 250; scene.frame_set(1)
scene.render.engine = 'BLENDER_EEVEE_NEXT'
bpy.context.view_layer.update()
